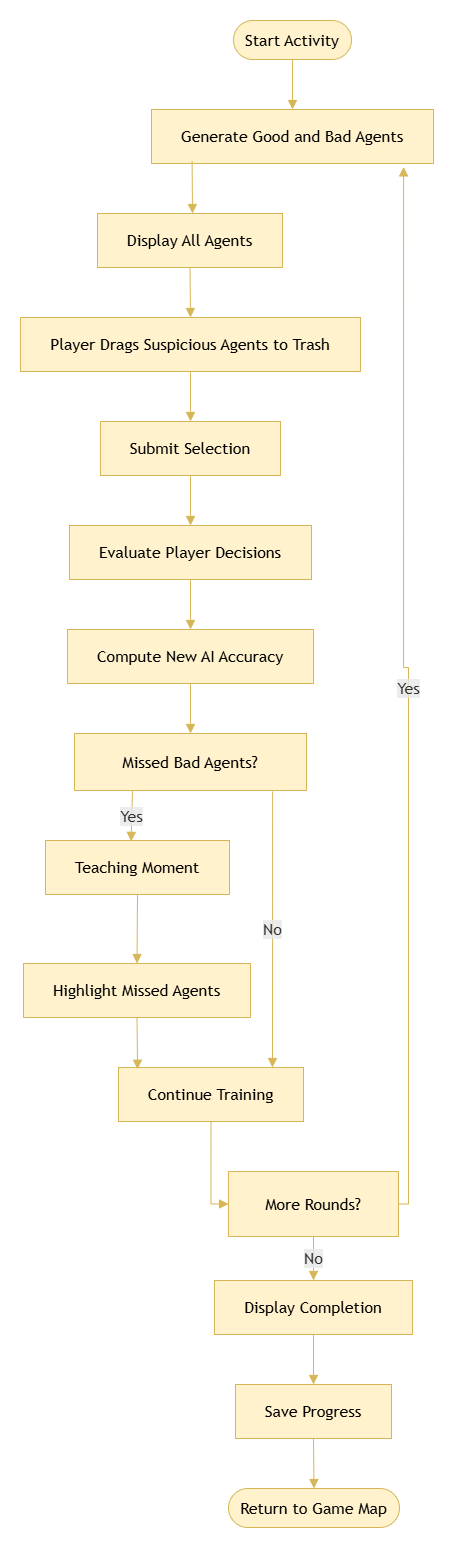

The diagram above was exported from draw.io. Its source (the exported page's mxGraphModel, read from the mxfile embedded in the PNG):
<mxGraphModel dx="1212" dy="661" grid="1" gridSize="10" guides="1" tooltips="1" connect="1" arrows="1" fold="1" page="1" pageScale="1" pageWidth="850" pageHeight="1100" math="0" shadow="0">
  <root>
    <mxCell id="0" />
    <mxCell id="1" parent="0" />
    <UserObject label="" mermaidData="{&#10;  &quot;data&quot;: &quot;flowchart TD\n\nA([Start Activity])\n\nA --&gt; B[Generate Good and Bad Agents]\n\nB --&gt; C[Display All Agents]\n\nC --&gt; D[Player Drags Suspicious Agents to Trash]\n\nD --&gt; E[Submit Selection]\n\nE --&gt; F[Evaluate Player Decisions]\n\nF --&gt; G[Compute New AI Accuracy]\n\nG --&gt; H{Missed Bad Agents?}\n\nH --&gt;|Yes| I[Teaching Moment]\n\nI --&gt; J[Highlight Missed Agents]\n\nJ --&gt; K[Continue Training]\n\nH --&gt;|No| K\n\nK --&gt; L{More Rounds?}\n\nL --&gt;|Yes| B\n\nL --&gt;|No| M[Display Completion]\n\nM --&gt; N[Save Progress]\n\nN --&gt; O([Return to Game Map])&quot;,&#10;  &quot;config&quot;: null&#10;}" id="5Ryuex7vgi_7meEA9Itm-225">
      <mxCell connectable="0" parent="1" style="group;transparentBounds=1;editIcon=1;lockedGroup=0;groupPadding=20;" vertex="1">
        <mxGeometry height="2230" width="435" as="geometry" />
      </mxCell>
    </UserObject>
    <UserObject label="Start Activity" mermaidId="n:A" mermaidBaseStyle="html=1;rounded=1;whiteSpace=wrap;arcSize=50;strokeWidth=1;fillColor=light-dark(#ECECFF,#1f2020);strokeColor=light-dark(#9370DB,#cccccc);fontColor=light-dark(#333333,#cccccc);fontFamily=Trebuchet MS,Verdana,Arial,sans-serif;fontSize=16;" mermaidBaseValue="Start Activity" id="5Ryuex7vgi_7meEA9Itm-226">
      <mxCell parent="5Ryuex7vgi_7meEA9Itm-225" style="html=1;rounded=1;whiteSpace=wrap;arcSize=50;strokeWidth=1;fillColor=#fff2cc;strokeColor=#d6b656;fontFamily=Trebuchet MS,Verdana,Arial,sans-serif;fontSize=16;" vertex="1">
        <mxGeometry height="39" width="118" x="243" y="770" as="geometry" />
      </mxCell>
    </UserObject>
    <UserObject label="Generate Good and Bad Agents" mermaidId="n:B" mermaidBaseStyle="html=1;whiteSpace=wrap;strokeWidth=1;fillColor=light-dark(#ECECFF,#1f2020);strokeColor=light-dark(#9370DB,#cccccc);fontColor=light-dark(#333333,#cccccc);fontFamily=Trebuchet MS,Verdana,Arial,sans-serif;fontSize=16;" mermaidBaseValue="Generate Good and Bad Agents" id="5Ryuex7vgi_7meEA9Itm-227">
      <mxCell parent="5Ryuex7vgi_7meEA9Itm-225" style="html=1;whiteSpace=wrap;strokeWidth=1;fillColor=#fff2cc;strokeColor=#d6b656;fontFamily=Trebuchet MS,Verdana,Arial,sans-serif;fontSize=16;" vertex="1">
        <mxGeometry height="54" width="282" x="161" y="859" as="geometry" />
      </mxCell>
    </UserObject>
    <UserObject label="Display All Agents" mermaidId="n:C" mermaidBaseStyle="html=1;whiteSpace=wrap;strokeWidth=1;fillColor=light-dark(#ECECFF,#1f2020);strokeColor=light-dark(#9370DB,#cccccc);fontColor=light-dark(#333333,#cccccc);fontFamily=Trebuchet MS,Verdana,Arial,sans-serif;fontSize=16;" mermaidBaseValue="Display All Agents" id="5Ryuex7vgi_7meEA9Itm-228">
      <mxCell parent="5Ryuex7vgi_7meEA9Itm-225" style="html=1;whiteSpace=wrap;strokeWidth=1;fillColor=#fff2cc;strokeColor=#d6b656;fontFamily=Trebuchet MS,Verdana,Arial,sans-serif;fontSize=16;" vertex="1">
        <mxGeometry height="54" width="185" x="107" y="963" as="geometry" />
      </mxCell>
    </UserObject>
    <UserObject label="Player Drags Suspicious Agents to Trash" mermaidId="n:D" mermaidBaseStyle="html=1;whiteSpace=wrap;strokeWidth=1;fillColor=light-dark(#ECECFF,#1f2020);strokeColor=light-dark(#9370DB,#cccccc);fontColor=light-dark(#333333,#cccccc);fontFamily=Trebuchet MS,Verdana,Arial,sans-serif;fontSize=16;" mermaidBaseValue="Player Drags Suspicious Agents to Trash" id="5Ryuex7vgi_7meEA9Itm-229">
      <mxCell parent="5Ryuex7vgi_7meEA9Itm-225" style="html=1;whiteSpace=wrap;strokeWidth=1;fillColor=#fff2cc;strokeColor=#d6b656;fontFamily=Trebuchet MS,Verdana,Arial,sans-serif;fontSize=16;" vertex="1">
        <mxGeometry height="54" width="340" x="30" y="1067" as="geometry" />
      </mxCell>
    </UserObject>
    <UserObject label="Submit Selection" mermaidId="n:E" mermaidBaseStyle="html=1;whiteSpace=wrap;strokeWidth=1;fillColor=light-dark(#ECECFF,#1f2020);strokeColor=light-dark(#9370DB,#cccccc);fontColor=light-dark(#333333,#cccccc);fontFamily=Trebuchet MS,Verdana,Arial,sans-serif;fontSize=16;" mermaidBaseValue="Submit Selection" id="5Ryuex7vgi_7meEA9Itm-230">
      <mxCell parent="5Ryuex7vgi_7meEA9Itm-225" style="html=1;whiteSpace=wrap;strokeWidth=1;fillColor=#fff2cc;strokeColor=#d6b656;fontFamily=Trebuchet MS,Verdana,Arial,sans-serif;fontSize=16;" vertex="1">
        <mxGeometry height="54" width="180" x="110" y="1171" as="geometry" />
      </mxCell>
    </UserObject>
    <UserObject label="Evaluate Player Decisions" mermaidId="n:F" mermaidBaseStyle="html=1;whiteSpace=wrap;strokeWidth=1;fillColor=light-dark(#ECECFF,#1f2020);strokeColor=light-dark(#9370DB,#cccccc);fontColor=light-dark(#333333,#cccccc);fontFamily=Trebuchet MS,Verdana,Arial,sans-serif;fontSize=16;" mermaidBaseValue="Evaluate Player Decisions" id="5Ryuex7vgi_7meEA9Itm-231">
      <mxCell parent="5Ryuex7vgi_7meEA9Itm-225" style="html=1;whiteSpace=wrap;strokeWidth=1;fillColor=#fff2cc;strokeColor=#d6b656;fontFamily=Trebuchet MS,Verdana,Arial,sans-serif;fontSize=16;" vertex="1">
        <mxGeometry height="54" width="242" x="79" y="1275" as="geometry" />
      </mxCell>
    </UserObject>
    <UserObject label="Compute New AI Accuracy" mermaidId="n:G" mermaidBaseStyle="html=1;whiteSpace=wrap;strokeWidth=1;fillColor=light-dark(#ECECFF,#1f2020);strokeColor=light-dark(#9370DB,#cccccc);fontColor=light-dark(#333333,#cccccc);fontFamily=Trebuchet MS,Verdana,Arial,sans-serif;fontSize=16;" mermaidBaseValue="Compute New AI Accuracy" id="5Ryuex7vgi_7meEA9Itm-232">
      <mxCell parent="5Ryuex7vgi_7meEA9Itm-225" style="html=1;whiteSpace=wrap;strokeWidth=1;fillColor=#fff2cc;strokeColor=#d6b656;fontFamily=Trebuchet MS,Verdana,Arial,sans-serif;fontSize=16;" vertex="1">
        <mxGeometry height="54" width="246" x="77" y="1379" as="geometry" />
      </mxCell>
    </UserObject>
    <UserObject label="Missed Bad Agents?" mermaidId="n:H" mermaidBaseStyle="rhombus;html=1;strokeWidth=1;whiteSpace=wrap;fillColor=light-dark(#ECECFF,#1f2020);strokeColor=light-dark(#9370DB,#cccccc);fontColor=light-dark(#333333,#cccccc);fontFamily=Trebuchet MS,Verdana,Arial,sans-serif;fontSize=16;" mermaidBaseValue="Missed Bad Agents?" id="5Ryuex7vgi_7meEA9Itm-233">
      <mxCell parent="5Ryuex7vgi_7meEA9Itm-225" style="html=1;strokeWidth=1;whiteSpace=wrap;fillColor=#fff2cc;strokeColor=#d6b656;fontFamily=Trebuchet MS,Verdana,Arial,sans-serif;fontSize=16;rounded=0;" vertex="1">
        <mxGeometry height="57" width="232" x="84" y="1483" as="geometry" />
      </mxCell>
    </UserObject>
    <UserObject label="Teaching Moment" mermaidId="n:I" mermaidBaseStyle="html=1;whiteSpace=wrap;strokeWidth=1;fillColor=light-dark(#ECECFF,#1f2020);strokeColor=light-dark(#9370DB,#cccccc);fontColor=light-dark(#333333,#cccccc);fontFamily=Trebuchet MS,Verdana,Arial,sans-serif;fontSize=16;" mermaidBaseValue="Teaching Moment" id="5Ryuex7vgi_7meEA9Itm-234">
      <mxCell parent="5Ryuex7vgi_7meEA9Itm-225" style="html=1;whiteSpace=wrap;strokeWidth=1;fillColor=#fff2cc;strokeColor=#d6b656;fontFamily=Trebuchet MS,Verdana,Arial,sans-serif;fontSize=16;" vertex="1">
        <mxGeometry height="54" width="184" x="55" y="1590" as="geometry" />
      </mxCell>
    </UserObject>
    <UserObject label="Highlight Missed Agents" mermaidId="n:J" mermaidBaseStyle="html=1;whiteSpace=wrap;strokeWidth=1;fillColor=light-dark(#ECECFF,#1f2020);strokeColor=light-dark(#9370DB,#cccccc);fontColor=light-dark(#333333,#cccccc);fontFamily=Trebuchet MS,Verdana,Arial,sans-serif;fontSize=16;" mermaidBaseValue="Highlight Missed Agents" id="5Ryuex7vgi_7meEA9Itm-235">
      <mxCell parent="5Ryuex7vgi_7meEA9Itm-225" style="html=1;whiteSpace=wrap;strokeWidth=1;fillColor=#fff2cc;strokeColor=#d6b656;fontFamily=Trebuchet MS,Verdana,Arial,sans-serif;fontSize=16;" vertex="1">
        <mxGeometry height="54" width="227" x="33" y="1713" as="geometry" />
      </mxCell>
    </UserObject>
    <UserObject label="Continue Training" mermaidId="n:K" mermaidBaseStyle="html=1;whiteSpace=wrap;strokeWidth=1;fillColor=light-dark(#ECECFF,#1f2020);strokeColor=light-dark(#9370DB,#cccccc);fontColor=light-dark(#333333,#cccccc);fontFamily=Trebuchet MS,Verdana,Arial,sans-serif;fontSize=16;" mermaidBaseValue="Continue Training" id="5Ryuex7vgi_7meEA9Itm-236">
      <mxCell parent="5Ryuex7vgi_7meEA9Itm-225" style="html=1;whiteSpace=wrap;strokeWidth=1;fillColor=#fff2cc;strokeColor=#d6b656;fontFamily=Trebuchet MS,Verdana,Arial,sans-serif;fontSize=16;" vertex="1">
        <mxGeometry height="54" width="185" x="128" y="1817" as="geometry" />
      </mxCell>
    </UserObject>
    <UserObject label="More Rounds?" mermaidId="n:L" mermaidBaseStyle="rhombus;html=1;strokeWidth=1;whiteSpace=wrap;fillColor=light-dark(#ECECFF,#1f2020);strokeColor=light-dark(#9370DB,#cccccc);fontColor=light-dark(#333333,#cccccc);fontFamily=Trebuchet MS,Verdana,Arial,sans-serif;fontSize=16;" mermaidBaseValue="More Rounds?" id="5Ryuex7vgi_7meEA9Itm-237">
      <mxCell parent="5Ryuex7vgi_7meEA9Itm-225" style="html=1;strokeWidth=1;whiteSpace=wrap;fillColor=#fff2cc;strokeColor=#d6b656;fontFamily=Trebuchet MS,Verdana,Arial,sans-serif;fontSize=16;rounded=0;" vertex="1">
        <mxGeometry height="65" width="170" x="238" y="1921" as="geometry" />
      </mxCell>
    </UserObject>
    <UserObject label="Display Completion" mermaidId="n:M" mermaidBaseStyle="html=1;whiteSpace=wrap;strokeWidth=1;fillColor=light-dark(#ECECFF,#1f2020);strokeColor=light-dark(#9370DB,#cccccc);fontColor=light-dark(#333333,#cccccc);fontFamily=Trebuchet MS,Verdana,Arial,sans-serif;fontSize=16;" mermaidBaseValue="Display Completion" id="5Ryuex7vgi_7meEA9Itm-238">
      <mxCell parent="5Ryuex7vgi_7meEA9Itm-225" style="html=1;whiteSpace=wrap;strokeWidth=1;fillColor=#fff2cc;strokeColor=#d6b656;fontFamily=Trebuchet MS,Verdana,Arial,sans-serif;fontSize=16;" vertex="1">
        <mxGeometry height="54" width="198" x="224" y="2030" as="geometry" />
      </mxCell>
    </UserObject>
    <UserObject label="Save Progress" mermaidId="n:N" mermaidBaseStyle="html=1;whiteSpace=wrap;strokeWidth=1;fillColor=light-dark(#ECECFF,#1f2020);strokeColor=light-dark(#9370DB,#cccccc);fontColor=light-dark(#333333,#cccccc);fontFamily=Trebuchet MS,Verdana,Arial,sans-serif;fontSize=16;" mermaidBaseValue="Save Progress" id="5Ryuex7vgi_7meEA9Itm-239">
      <mxCell parent="5Ryuex7vgi_7meEA9Itm-225" style="html=1;whiteSpace=wrap;strokeWidth=1;fillColor=#fff2cc;strokeColor=#d6b656;fontFamily=Trebuchet MS,Verdana,Arial,sans-serif;fontSize=16;" vertex="1">
        <mxGeometry height="54" width="156" x="245" y="2134" as="geometry" />
      </mxCell>
    </UserObject>
    <UserObject label="Return to Game Map" mermaidId="n:O" mermaidBaseStyle="html=1;rounded=1;whiteSpace=wrap;arcSize=50;strokeWidth=1;fillColor=light-dark(#ECECFF,#1f2020);strokeColor=light-dark(#9370DB,#cccccc);fontColor=light-dark(#333333,#cccccc);fontFamily=Trebuchet MS,Verdana,Arial,sans-serif;fontSize=16;" mermaidBaseValue="Return to Game Map" id="5Ryuex7vgi_7meEA9Itm-240">
      <mxCell parent="5Ryuex7vgi_7meEA9Itm-225" style="html=1;rounded=1;whiteSpace=wrap;arcSize=50;strokeWidth=1;fillColor=#fff2cc;strokeColor=#d6b656;fontFamily=Trebuchet MS,Verdana,Arial,sans-serif;fontSize=16;" vertex="1">
        <mxGeometry height="39" width="171" x="238" y="2238" as="geometry" />
      </mxCell>
    </UserObject>
    <UserObject label="" mermaidId="e:A-&gt;B#0" mermaidBaseStyle="curved=1;startArrow=none;endArrow=block;endSize=7;strokeColor=light-dark(#333333,#cccccc);exitX=0.5;exitY=1;entryX=0.5;entryY=0;" mermaidBaseValue="" id="5Ryuex7vgi_7meEA9Itm-241">
      <mxCell edge="1" parent="5Ryuex7vgi_7meEA9Itm-225" source="5Ryuex7vgi_7meEA9Itm-226" style="curved=1;startArrow=none;endArrow=block;endSize=7;strokeColor=#d6b656;exitX=0.5;exitY=1;entryX=0.5;entryY=0;rounded=0;fillColor=#fff2cc;" target="5Ryuex7vgi_7meEA9Itm-227">
        <mxGeometry relative="1" as="geometry">
          <Array as="points" />
        </mxGeometry>
      </mxCell>
    </UserObject>
    <UserObject label="" mermaidId="e:B-&gt;C#0" mermaidBaseStyle="curved=1;startArrow=none;endArrow=block;endSize=7;strokeColor=light-dark(#333333,#cccccc);exitX=0.31;exitY=1;entryX=0.5;entryY=0;" mermaidBaseValue="" id="5Ryuex7vgi_7meEA9Itm-242">
      <mxCell edge="1" parent="5Ryuex7vgi_7meEA9Itm-225" source="5Ryuex7vgi_7meEA9Itm-227" style="startArrow=none;endArrow=block;endSize=7;strokeColor=#d6b656;exitX=0.144;exitY=0.958;rounded=0;fillColor=#fff2cc;exitDx=0;exitDy=0;exitPerimeter=0;">
        <mxGeometry relative="1" as="geometry">
          <mxPoint x="202" y="963" as="targetPoint" />
        </mxGeometry>
      </mxCell>
    </UserObject>
    <UserObject label="" mermaidId="e:C-&gt;D#0" mermaidBaseStyle="curved=1;startArrow=none;endArrow=block;endSize=7;strokeColor=light-dark(#333333,#cccccc);exitX=0.5;exitY=1;entryX=0.5;entryY=0;" mermaidBaseValue="" id="5Ryuex7vgi_7meEA9Itm-243">
      <mxCell edge="1" parent="5Ryuex7vgi_7meEA9Itm-225" source="5Ryuex7vgi_7meEA9Itm-228" style="curved=1;startArrow=none;endArrow=block;endSize=7;strokeColor=#d6b656;exitX=0.5;exitY=1;entryX=0.5;entryY=0;rounded=0;fillColor=#fff2cc;" target="5Ryuex7vgi_7meEA9Itm-229">
        <mxGeometry relative="1" as="geometry">
          <Array as="points" />
        </mxGeometry>
      </mxCell>
    </UserObject>
    <UserObject label="" mermaidId="e:D-&gt;E#0" mermaidBaseStyle="curved=1;startArrow=none;endArrow=block;endSize=7;strokeColor=light-dark(#333333,#cccccc);exitX=0.5;exitY=1;entryX=0.5;entryY=0;" mermaidBaseValue="" id="5Ryuex7vgi_7meEA9Itm-244">
      <mxCell edge="1" parent="5Ryuex7vgi_7meEA9Itm-225" source="5Ryuex7vgi_7meEA9Itm-229" style="curved=1;startArrow=none;endArrow=block;endSize=7;strokeColor=#d6b656;exitX=0.5;exitY=1;entryX=0.5;entryY=0;rounded=0;fillColor=#fff2cc;" target="5Ryuex7vgi_7meEA9Itm-230">
        <mxGeometry relative="1" as="geometry">
          <Array as="points" />
        </mxGeometry>
      </mxCell>
    </UserObject>
    <UserObject label="" mermaidId="e:E-&gt;F#0" mermaidBaseStyle="curved=1;startArrow=none;endArrow=block;endSize=7;strokeColor=light-dark(#333333,#cccccc);exitX=0.5;exitY=1;entryX=0.5;entryY=0;" mermaidBaseValue="" id="5Ryuex7vgi_7meEA9Itm-245">
      <mxCell edge="1" parent="5Ryuex7vgi_7meEA9Itm-225" source="5Ryuex7vgi_7meEA9Itm-230" style="curved=1;startArrow=none;endArrow=block;endSize=7;strokeColor=#d6b656;exitX=0.5;exitY=1;entryX=0.5;entryY=0;rounded=0;fillColor=#fff2cc;" target="5Ryuex7vgi_7meEA9Itm-231">
        <mxGeometry relative="1" as="geometry">
          <Array as="points" />
        </mxGeometry>
      </mxCell>
    </UserObject>
    <UserObject label="" mermaidId="e:F-&gt;G#0" mermaidBaseStyle="curved=1;startArrow=none;endArrow=block;endSize=7;strokeColor=light-dark(#333333,#cccccc);exitX=0.5;exitY=1;entryX=0.5;entryY=0;" mermaidBaseValue="" id="5Ryuex7vgi_7meEA9Itm-246">
      <mxCell edge="1" parent="5Ryuex7vgi_7meEA9Itm-225" source="5Ryuex7vgi_7meEA9Itm-231" style="curved=1;startArrow=none;endArrow=block;endSize=7;strokeColor=#d6b656;exitX=0.5;exitY=1;entryX=0.5;entryY=0;rounded=0;fillColor=#fff2cc;" target="5Ryuex7vgi_7meEA9Itm-232">
        <mxGeometry relative="1" as="geometry">
          <Array as="points" />
        </mxGeometry>
      </mxCell>
    </UserObject>
    <UserObject label="" mermaidId="e:G-&gt;H#0" mermaidBaseStyle="curved=1;startArrow=none;endArrow=block;endSize=7;strokeColor=light-dark(#333333,#cccccc);exitX=0.5;exitY=1;entryX=0.5;entryY=0;" mermaidBaseValue="" id="5Ryuex7vgi_7meEA9Itm-247">
      <mxCell edge="1" parent="5Ryuex7vgi_7meEA9Itm-225" source="5Ryuex7vgi_7meEA9Itm-232" style="curved=1;startArrow=none;endArrow=block;endSize=7;strokeColor=#d6b656;exitX=0.5;exitY=1;entryX=0.5;entryY=0;rounded=0;fillColor=#fff2cc;" target="5Ryuex7vgi_7meEA9Itm-233">
        <mxGeometry relative="1" as="geometry">
          <Array as="points" />
        </mxGeometry>
      </mxCell>
    </UserObject>
    <UserObject label="Yes" mermaidId="e:H-&gt;I#0" mermaidBaseStyle="curved=1;startArrow=none;endArrow=block;endSize=7;strokeColor=light-dark(#333333,#cccccc);html=1;fontSize=16;labelBackgroundColor=light-dark(#E8E8E88D,#2a2a2a8D);fontFamily=Trebuchet MS,Verdana,Arial,sans-serif;fontColor=light-dark(#333333,#cccccc);exitX=0.25;exitY=1;entryX=0.5;entryY=0;" mermaidBaseValue="Yes" id="5Ryuex7vgi_7meEA9Itm-248">
      <mxCell edge="1" parent="5Ryuex7vgi_7meEA9Itm-225" source="5Ryuex7vgi_7meEA9Itm-233" style="startArrow=none;endArrow=block;endSize=7;strokeColor=#d6b656;html=1;fontSize=16;labelBackgroundColor=light-dark(#E8E8E88D,#2a2a2a8D);fontFamily=Trebuchet MS,Verdana,Arial,sans-serif;fontColor=light-dark(#333333,#cccccc);exitX=0.25;exitY=1;entryX=0.465;entryY=0.016;rounded=0;fillColor=#fff2cc;entryDx=0;entryDy=0;entryPerimeter=0;" target="5Ryuex7vgi_7meEA9Itm-234">
        <mxGeometry relative="1" as="geometry" />
      </mxCell>
    </UserObject>
    <UserObject label="" mermaidId="e:I-&gt;J#0" mermaidBaseStyle="curved=1;startArrow=none;endArrow=block;endSize=7;strokeColor=light-dark(#333333,#cccccc);exitX=0.5;exitY=1;entryX=0.5;entryY=0;" mermaidBaseValue="" id="5Ryuex7vgi_7meEA9Itm-249">
      <mxCell edge="1" parent="5Ryuex7vgi_7meEA9Itm-225" source="5Ryuex7vgi_7meEA9Itm-234" style="curved=1;startArrow=none;endArrow=block;endSize=7;strokeColor=#d6b656;exitX=0.5;exitY=1;entryX=0.5;entryY=0;rounded=0;fillColor=#fff2cc;" target="5Ryuex7vgi_7meEA9Itm-235">
        <mxGeometry relative="1" as="geometry">
          <Array as="points" />
        </mxGeometry>
      </mxCell>
    </UserObject>
    <UserObject label="" mermaidId="e:J-&gt;K#0" mermaidBaseStyle="curved=1;startArrow=none;endArrow=block;endSize=7;strokeColor=light-dark(#333333,#cccccc);exitX=0.5;exitY=1;entryX=0.29;entryY=0;" mermaidBaseValue="" id="5Ryuex7vgi_7meEA9Itm-250">
      <mxCell edge="1" parent="5Ryuex7vgi_7meEA9Itm-225" source="5Ryuex7vgi_7meEA9Itm-235" style="startArrow=none;endArrow=block;endSize=7;strokeColor=#d6b656;exitX=0.5;exitY=1;entryX=0.103;entryY=0.032;rounded=0;fillColor=#fff2cc;entryDx=0;entryDy=0;entryPerimeter=0;" target="5Ryuex7vgi_7meEA9Itm-236">
        <mxGeometry relative="1" as="geometry" />
      </mxCell>
    </UserObject>
    <UserObject label="No" mermaidId="e:H-&gt;K#0" mermaidBaseStyle="curved=1;startArrow=none;endArrow=block;endSize=7;strokeColor=light-dark(#333333,#cccccc);html=1;fontSize=16;labelBackgroundColor=light-dark(#E8E8E88D,#2a2a2a8D);fontFamily=Trebuchet MS,Verdana,Arial,sans-serif;fontColor=light-dark(#333333,#cccccc);exitX=0.79;exitY=1;entryX=0.75;entryY=0;" mermaidBaseValue="No" id="5Ryuex7vgi_7meEA9Itm-251">
      <mxCell edge="1" parent="5Ryuex7vgi_7meEA9Itm-225" source="5Ryuex7vgi_7meEA9Itm-233" style="startArrow=none;endArrow=block;endSize=7;strokeColor=#d6b656;html=1;fontSize=16;labelBackgroundColor=light-dark(#E8E8E88D,#2a2a2a8D);fontFamily=Trebuchet MS,Verdana,Arial,sans-serif;fontColor=light-dark(#333333,#cccccc);exitX=0.854;exitY=1.017;rounded=0;fillColor=#fff2cc;exitDx=0;exitDy=0;exitPerimeter=0;">
        <mxGeometry relative="1" as="geometry">
          <mxPoint x="282" y="1817" as="targetPoint" />
        </mxGeometry>
      </mxCell>
    </UserObject>
    <UserObject label="" mermaidId="e:K-&gt;L#0" mermaidBaseStyle="curved=1;startArrow=none;endArrow=block;endSize=7;strokeColor=light-dark(#333333,#cccccc);exitX=0.5;exitY=1;entryX=0.04;entryY=0;" mermaidBaseValue="" id="5Ryuex7vgi_7meEA9Itm-252">
      <mxCell edge="1" parent="5Ryuex7vgi_7meEA9Itm-225" source="5Ryuex7vgi_7meEA9Itm-236" style="startArrow=none;endArrow=block;endSize=7;strokeColor=#d6b656;exitX=0.5;exitY=1;entryX=0;entryY=0.5;rounded=0;fillColor=#fff2cc;entryDx=0;entryDy=0;edgeStyle=orthogonalEdgeStyle;" target="5Ryuex7vgi_7meEA9Itm-237">
        <mxGeometry relative="1" as="geometry" />
      </mxCell>
    </UserObject>
    <UserObject label="Yes" mermaidId="e:L-&gt;B#0" mermaidBaseStyle="curved=1;startArrow=none;endArrow=block;endSize=7;strokeColor=light-dark(#333333,#cccccc);html=1;fontSize=16;labelBackgroundColor=light-dark(#E8E8E88D,#2a2a2a8D);fontFamily=Trebuchet MS,Verdana,Arial,sans-serif;fontColor=light-dark(#333333,#cccccc);exitX=0.96;exitY=0;entryX=0.69;entryY=1;" mermaidBaseValue="Yes" id="5Ryuex7vgi_7meEA9Itm-253">
      <mxCell edge="1" parent="5Ryuex7vgi_7meEA9Itm-225" source="5Ryuex7vgi_7meEA9Itm-237" style="startArrow=none;endArrow=block;endSize=7;strokeColor=#d6b656;html=1;fontSize=16;labelBackgroundColor=light-dark(#E8E8E88D,#2a2a2a8D);fontFamily=Trebuchet MS,Verdana,Arial,sans-serif;fontColor=light-dark(#333333,#cccccc);exitX=1;exitY=0.5;entryX=0.894;entryY=1.063;rounded=0;fillColor=#fff2cc;exitDx=0;exitDy=0;entryDx=0;entryDy=0;edgeStyle=orthogonalEdgeStyle;entryPerimeter=0;" target="5Ryuex7vgi_7meEA9Itm-227">
        <mxGeometry relative="1" as="geometry">
          <mxPoint x="421.9999999999998" y="2147.5" as="sourcePoint" />
          <mxPoint x="478.0000000000002" y="886" as="targetPoint" />
        </mxGeometry>
      </mxCell>
    </UserObject>
    <UserObject label="No" mermaidId="e:L-&gt;M#0" mermaidBaseStyle="curved=1;startArrow=none;endArrow=block;endSize=7;strokeColor=light-dark(#333333,#cccccc);html=1;fontSize=16;labelBackgroundColor=light-dark(#E8E8E88D,#2a2a2a8D);fontFamily=Trebuchet MS,Verdana,Arial,sans-serif;fontColor=light-dark(#333333,#cccccc);exitX=0.5;exitY=1;entryX=0.5;entryY=0;" mermaidBaseValue="No" id="5Ryuex7vgi_7meEA9Itm-254">
      <mxCell edge="1" parent="5Ryuex7vgi_7meEA9Itm-225" source="5Ryuex7vgi_7meEA9Itm-237" style="curved=1;startArrow=none;endArrow=block;endSize=7;strokeColor=#d6b656;html=1;fontSize=16;labelBackgroundColor=light-dark(#E8E8E88D,#2a2a2a8D);fontFamily=Trebuchet MS,Verdana,Arial,sans-serif;fontColor=light-dark(#333333,#cccccc);exitX=0.5;exitY=1;entryX=0.5;entryY=0;rounded=0;fillColor=#fff2cc;" target="5Ryuex7vgi_7meEA9Itm-238">
        <mxGeometry relative="1" as="geometry">
          <Array as="points" />
        </mxGeometry>
      </mxCell>
    </UserObject>
    <UserObject label="" mermaidId="e:M-&gt;N#0" mermaidBaseStyle="curved=1;startArrow=none;endArrow=block;endSize=7;strokeColor=light-dark(#333333,#cccccc);exitX=0.5;exitY=1;entryX=0.5;entryY=0;" mermaidBaseValue="" id="5Ryuex7vgi_7meEA9Itm-255">
      <mxCell edge="1" parent="5Ryuex7vgi_7meEA9Itm-225" source="5Ryuex7vgi_7meEA9Itm-238" style="curved=1;startArrow=none;endArrow=block;endSize=7;strokeColor=#d6b656;exitX=0.5;exitY=1;entryX=0.5;entryY=0;rounded=0;fillColor=#fff2cc;" target="5Ryuex7vgi_7meEA9Itm-239">
        <mxGeometry relative="1" as="geometry">
          <Array as="points" />
        </mxGeometry>
      </mxCell>
    </UserObject>
    <UserObject label="" mermaidId="e:N-&gt;O#0" mermaidBaseStyle="curved=1;startArrow=none;endArrow=block;endSize=7;strokeColor=light-dark(#333333,#cccccc);exitX=0.5;exitY=1;entryX=0.5;entryY=0;" mermaidBaseValue="" id="5Ryuex7vgi_7meEA9Itm-256">
      <mxCell edge="1" parent="5Ryuex7vgi_7meEA9Itm-225" source="5Ryuex7vgi_7meEA9Itm-239" style="curved=1;startArrow=none;endArrow=block;endSize=7;strokeColor=#d6b656;exitX=0.5;exitY=1;entryX=0.5;entryY=0;rounded=0;fillColor=#fff2cc;" target="5Ryuex7vgi_7meEA9Itm-240">
        <mxGeometry relative="1" as="geometry">
          <Array as="points" />
        </mxGeometry>
      </mxCell>
    </UserObject>
  </root>
</mxGraphModel>